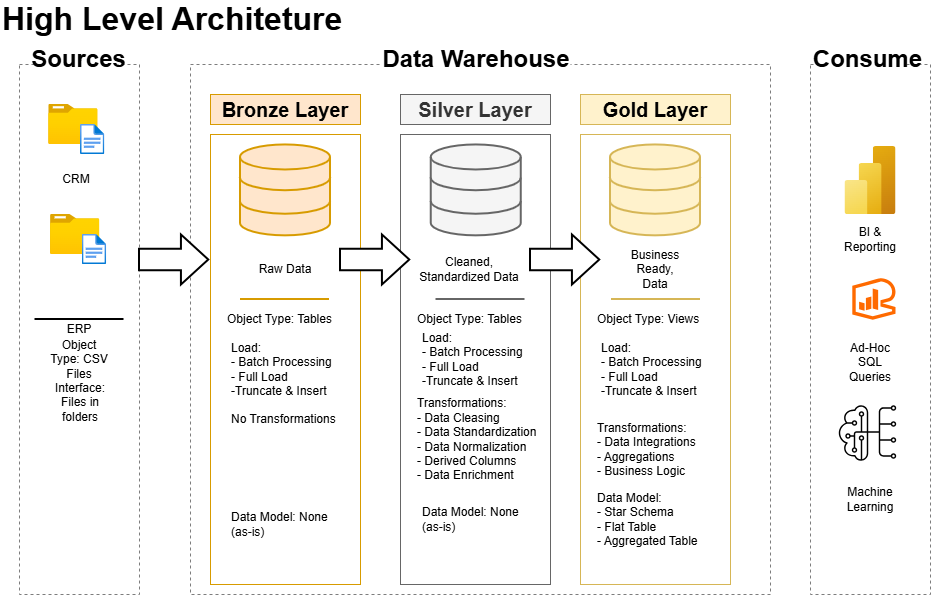

The diagram above was exported from draw.io. Its source (the exported page's mxGraphModel, read from the mxfile embedded in the PNG):
<mxGraphModel dx="1414" dy="777" grid="1" gridSize="10" guides="1" tooltips="1" connect="1" arrows="1" fold="1" page="1" pageScale="1" pageWidth="827" pageHeight="1169" math="0" shadow="0">
  <root>
    <mxCell id="0" />
    <mxCell id="1" parent="0" />
    <mxCell id="2" parent="1" style="rounded=0;whiteSpace=wrap;html=1;fillColor=none;dashed=1;strokeColor=#7D7D7D;" value="ERP" vertex="1">
      <mxGeometry height="530" width="120" x="439" y="340" as="geometry" />
    </mxCell>
    <mxCell id="3" parent="1" style="rounded=0;whiteSpace=wrap;html=1;fillColor=default;strokeColor=none;" value="&lt;font style=&quot;font-size: 24px;&quot;&gt;&lt;b&gt;Sources&lt;/b&gt;&lt;/font&gt;" vertex="1">
      <mxGeometry height="50" width="79" x="458.58" y="310" as="geometry" />
    </mxCell>
    <mxCell id="4" parent="1" style="rounded=0;whiteSpace=wrap;html=1;fillColor=none;dashed=1;strokeColor=#7D7D7D;" value="" vertex="1">
      <mxGeometry height="530" width="580" x="610" y="340" as="geometry" />
    </mxCell>
    <mxCell id="5" parent="1" style="rounded=0;whiteSpace=wrap;html=1;fillColor=default;strokeColor=none;" value="&lt;font style=&quot;font-size: 24px;&quot;&gt;&lt;b&gt;Data Warehouse&lt;/b&gt;&lt;/font&gt;" vertex="1">
      <mxGeometry height="50" width="189.5" x="801" y="310" as="geometry" />
    </mxCell>
    <mxCell id="6" parent="1" style="rounded=0;whiteSpace=wrap;html=1;fillColor=none;dashed=1;strokeColor=#7D7D7D;" value="" vertex="1">
      <mxGeometry height="530" width="120" x="1230" y="340" as="geometry" />
    </mxCell>
    <mxCell id="7" parent="1" style="rounded=0;whiteSpace=wrap;html=1;fillColor=default;strokeColor=none;" value="&lt;font style=&quot;font-size: 24px;&quot;&gt;&lt;b&gt;Consume&lt;/b&gt;&lt;/font&gt;" vertex="1">
      <mxGeometry height="50" width="79" x="1248" y="310" as="geometry" />
    </mxCell>
    <mxCell id="8" parent="1" style="rounded=0;whiteSpace=wrap;html=1;fillColor=#ffe6cc;strokeColor=#d79b00;fontSize=20;" value="&lt;b&gt;Bronze Layer&lt;/b&gt;" vertex="1">
      <mxGeometry height="30" width="150" x="630" y="370" as="geometry" />
    </mxCell>
    <mxCell id="9" parent="1" style="rounded=0;whiteSpace=wrap;html=1;fillColor=none;strokeColor=#d79b00;fontSize=20;" value="" vertex="1">
      <mxGeometry height="450" width="150" x="630" y="410" as="geometry" />
    </mxCell>
    <mxCell id="10" parent="1" style="rounded=0;whiteSpace=wrap;html=1;fillColor=#f5f5f5;strokeColor=#666666;fontSize=20;fontColor=#333333;" value="&lt;b&gt;Silver Layer&lt;/b&gt;" vertex="1">
      <mxGeometry height="30" width="150" x="820" y="370" as="geometry" />
    </mxCell>
    <mxCell id="11" parent="1" style="rounded=0;whiteSpace=wrap;html=1;fillColor=none;strokeColor=#666666;fontSize=20;fontColor=#333333;" value="" vertex="1">
      <mxGeometry height="450" width="150" x="820" y="410" as="geometry" />
    </mxCell>
    <mxCell id="12" parent="1" style="rounded=0;whiteSpace=wrap;html=1;fillColor=#fff2cc;strokeColor=#d6b656;fontSize=20;" value="&lt;b&gt;Gold Layer&lt;/b&gt;" vertex="1">
      <mxGeometry height="30" width="150" x="1000" y="370" as="geometry" />
    </mxCell>
    <mxCell id="13" parent="1" style="rounded=0;whiteSpace=wrap;html=1;fillColor=none;strokeColor=#d6b656;fontSize=20;" value="" vertex="1">
      <mxGeometry height="450" width="150" x="1000" y="410" as="geometry" />
    </mxCell>
    <mxCell id="14" connectable="0" parent="1" style="group" value="" vertex="1">
      <mxGeometry height="50" width="56.14999999999999" x="470" y="490" as="geometry" />
    </mxCell>
    <mxCell id="15" parent="14" style="image;aspect=fixed;html=1;points=[];align=center;fontSize=12;image=img/lib/azure2/general/Folder_Blank.svg;" value="" vertex="1">
      <mxGeometry height="40" width="49.29" as="geometry" />
    </mxCell>
    <mxCell id="16" parent="14" style="image;aspect=fixed;html=1;points=[];align=center;fontSize=12;image=img/lib/azure2/general/File.svg;" value="" vertex="1">
      <mxGeometry height="30" width="24.35" x="31.799999999999997" y="20" as="geometry" />
    </mxCell>
    <mxCell id="17" connectable="0" parent="1" style="group" value="" vertex="1">
      <mxGeometry height="50" width="56.14999999999999" x="468.2" y="380" as="geometry" />
    </mxCell>
    <mxCell id="18" parent="17" style="image;aspect=fixed;html=1;points=[];align=center;fontSize=12;image=img/lib/azure2/general/Folder_Blank.svg;" value="" vertex="1">
      <mxGeometry height="40" width="49.29" as="geometry" />
    </mxCell>
    <mxCell id="19" parent="17" style="image;aspect=fixed;html=1;points=[];align=center;fontSize=12;image=img/lib/azure2/general/File.svg;" value="" vertex="1">
      <mxGeometry height="30" width="24.35" x="31.799999999999997" y="20" as="geometry" />
    </mxCell>
    <mxCell id="20" parent="1" style="text;html=1;whiteSpace=wrap;strokeColor=none;fillColor=none;align=center;verticalAlign=middle;rounded=0;" value="CRM" vertex="1">
      <mxGeometry height="30" width="60" x="466.28" y="440" as="geometry" />
    </mxCell>
    <mxCell id="21" parent="1" style="line;strokeWidth=2;html=1;" value="" vertex="1">
      <mxGeometry height="10" width="89" x="454.5" y="590" as="geometry" />
    </mxCell>
    <mxCell id="22" parent="1" style="text;html=1;whiteSpace=wrap;strokeColor=none;fillColor=none;align=center;verticalAlign=middle;rounded=0;" value="Object Type: CSV Files" vertex="1">
      <mxGeometry height="30" width="60" x="469" y="620" as="geometry" />
    </mxCell>
    <mxCell id="23" parent="1" style="html=1;verticalLabelPosition=bottom;align=center;labelBackgroundColor=#ffffff;verticalAlign=top;strokeWidth=2;strokeColor=#d79b00;shadow=0;dashed=0;shape=mxgraph.ios7.icons.data;fillColor=#ffe6cc;" value="" vertex="1">
      <mxGeometry height="90.9" width="90" x="660" y="420.45" as="geometry" />
    </mxCell>
    <mxCell id="24" parent="1" style="html=1;verticalLabelPosition=bottom;align=center;labelBackgroundColor=#ffffff;verticalAlign=top;strokeWidth=2;strokeColor=#666666;shadow=0;dashed=0;shape=mxgraph.ios7.icons.data;fillColor=#f5f5f5;fontColor=#333333;" value="" vertex="1">
      <mxGeometry height="90.9" width="90" x="850.75" y="420.45" as="geometry" />
    </mxCell>
    <mxCell id="25" parent="1" style="html=1;verticalLabelPosition=bottom;align=center;labelBackgroundColor=#ffffff;verticalAlign=top;strokeWidth=2;strokeColor=#d6b656;shadow=0;dashed=0;shape=mxgraph.ios7.icons.data;fillColor=#fff2cc;" value="" vertex="1">
      <mxGeometry height="90.9" width="90" x="1030" y="420.45" as="geometry" />
    </mxCell>
    <mxCell id="26" parent="1" style="text;html=1;whiteSpace=wrap;strokeColor=none;fillColor=none;align=center;verticalAlign=middle;rounded=0;" value="Raw Data" vertex="1">
      <mxGeometry height="30" width="60" x="675" y="530.45" as="geometry" />
    </mxCell>
    <mxCell id="27" parent="1" style="text;html=1;whiteSpace=wrap;strokeColor=none;fillColor=none;align=center;verticalAlign=middle;rounded=0;" value="Cleaned, Standardized Data" vertex="1">
      <mxGeometry height="30" width="121.87" x="828.13" y="530.45" as="geometry" />
    </mxCell>
    <mxCell id="28" parent="1" style="text;html=1;whiteSpace=wrap;strokeColor=none;fillColor=none;align=center;verticalAlign=middle;rounded=0;" value="Business Ready, Data" vertex="1">
      <mxGeometry height="30" width="60" x="1045" y="530.45" as="geometry" />
    </mxCell>
    <mxCell id="29" parent="1" style="text;html=1;whiteSpace=wrap;strokeColor=none;fillColor=none;align=center;verticalAlign=middle;rounded=0;" value="Interface: Files in folders&lt;div&gt;&lt;br&gt;&lt;/div&gt;" vertex="1">
      <mxGeometry height="30" width="60" x="470" y="670" as="geometry" />
    </mxCell>
    <mxCell id="30" parent="1" style="shape=mxgraph.arrows.arrow_right;html=1;verticalLabelPosition=bottom;verticalAlign=top;strokeWidth=2;strokeColor=#000000;" value="" vertex="1">
      <mxGeometry height="50" width="69.29" x="559" y="510.45" as="geometry" />
    </mxCell>
    <mxCell id="31" parent="1" style="shape=mxgraph.arrows.arrow_right;html=1;verticalLabelPosition=bottom;verticalAlign=top;strokeWidth=2;strokeColor=#000000;" value="" vertex="1">
      <mxGeometry height="50" width="69.29" x="760" y="510.45" as="geometry" />
    </mxCell>
    <mxCell id="32" parent="1" style="shape=mxgraph.arrows.arrow_right;html=1;verticalLabelPosition=bottom;verticalAlign=top;strokeWidth=2;strokeColor=#000000;" value="" vertex="1">
      <mxGeometry height="50" width="69.29" x="950" y="510.45" as="geometry" />
    </mxCell>
    <mxCell id="33" parent="1" style="line;strokeWidth=2;html=1;fillColor=#ffe6cc;strokeColor=#d79b00;" value="" vertex="1">
      <mxGeometry height="10" width="89" x="660" y="570" as="geometry" />
    </mxCell>
    <mxCell id="34" parent="1" style="line;strokeWidth=2;html=1;fillColor=#f5f5f5;fontColor=#333333;strokeColor=#666666;" value="" vertex="1">
      <mxGeometry height="10" width="89" x="855.5" y="570" as="geometry" />
    </mxCell>
    <mxCell id="35" parent="1" style="line;strokeWidth=2;html=1;fillColor=#fff2cc;strokeColor=#d6b656;" value="" vertex="1">
      <mxGeometry height="10" width="89" x="1031" y="570" as="geometry" />
    </mxCell>
    <mxCell id="36" parent="1" style="text;html=1;whiteSpace=wrap;strokeColor=none;fillColor=none;align=left;verticalAlign=middle;rounded=0;" value="Object Type: Tables" vertex="1">
      <mxGeometry height="30" width="120" x="645" y="580" as="geometry" />
    </mxCell>
    <mxCell id="37" parent="1" style="text;html=1;whiteSpace=wrap;strokeColor=none;fillColor=none;align=left;verticalAlign=middle;rounded=0;" value="Load:&amp;nbsp;&lt;div&gt;- Batch Processing&lt;/div&gt;&lt;div&gt;- Full Load&lt;/div&gt;&lt;div&gt;-&lt;span style=&quot;background-color: transparent; color: light-dark(rgb(0, 0, 0), rgb(255, 255, 255));&quot;&gt;Truncate &amp;amp; Insert&lt;/span&gt;&lt;/div&gt;" vertex="1">
      <mxGeometry height="70" width="111" x="649" y="610" as="geometry" />
    </mxCell>
    <mxCell id="38" parent="1" style="text;html=1;whiteSpace=wrap;strokeColor=none;fillColor=none;align=left;verticalAlign=middle;rounded=0;" value="No Transformations" vertex="1">
      <mxGeometry height="30" width="120" x="649" y="680" as="geometry" />
    </mxCell>
    <mxCell id="39" parent="1" style="text;html=1;whiteSpace=wrap;strokeColor=none;fillColor=none;align=left;verticalAlign=middle;rounded=0;" value="Data Model: None (as-is)" vertex="1">
      <mxGeometry height="30" width="120" x="649" y="785" as="geometry" />
    </mxCell>
    <mxCell id="40" parent="1" style="text;html=1;whiteSpace=wrap;strokeColor=none;fillColor=none;align=left;verticalAlign=middle;rounded=0;" value="Object Type: Tables" vertex="1">
      <mxGeometry height="30" width="120" x="835" y="580" as="geometry" />
    </mxCell>
    <mxCell id="41" parent="1" style="text;html=1;whiteSpace=wrap;strokeColor=none;fillColor=none;align=left;verticalAlign=middle;rounded=0;" value="Object Type: Views" vertex="1">
      <mxGeometry height="30" width="120" x="1015" y="580" as="geometry" />
    </mxCell>
    <mxCell id="42" parent="1" style="text;html=1;whiteSpace=wrap;strokeColor=none;fillColor=none;align=left;verticalAlign=middle;rounded=0;" value="Load:&amp;nbsp;&lt;div&gt;- Batch Processing&lt;/div&gt;&lt;div&gt;- Full Load&lt;/div&gt;&lt;div&gt;-&lt;span style=&quot;background-color: transparent; color: light-dark(rgb(0, 0, 0), rgb(255, 255, 255));&quot;&gt;Truncate &amp;amp; Insert&lt;/span&gt;&lt;/div&gt;" vertex="1">
      <mxGeometry height="70" width="111" x="840.25" y="600" as="geometry" />
    </mxCell>
    <mxCell id="43" parent="1" style="text;html=1;whiteSpace=wrap;strokeColor=none;fillColor=none;align=left;verticalAlign=middle;rounded=0;" value="Load:&amp;nbsp;&lt;div&gt;- Batch Processing&lt;/div&gt;&lt;div&gt;- Full Load&lt;/div&gt;&lt;div&gt;-&lt;span style=&quot;background-color: transparent; color: light-dark(rgb(0, 0, 0), rgb(255, 255, 255));&quot;&gt;Truncate &amp;amp; Insert&lt;/span&gt;&lt;/div&gt;" vertex="1">
      <mxGeometry height="70" width="111" x="1019.29" y="610" as="geometry" />
    </mxCell>
    <mxCell id="44" parent="1" style="text;html=1;whiteSpace=wrap;strokeColor=none;fillColor=none;align=left;verticalAlign=middle;rounded=0;" value="Transformations:&lt;div&gt;- Data Cleasing&lt;/div&gt;&lt;div&gt;- Data Standardization&lt;/div&gt;&lt;div&gt;- Data Normalization&lt;/div&gt;&lt;div&gt;- Derived Columns&lt;/div&gt;&lt;div&gt;- Data Enrichment&lt;/div&gt;" vertex="1">
      <mxGeometry height="70" width="149.75" x="835" y="680" as="geometry" />
    </mxCell>
    <mxCell id="45" parent="1" style="text;html=1;whiteSpace=wrap;strokeColor=none;fillColor=none;align=left;verticalAlign=middle;rounded=0;" value="Transformations:&lt;div&gt;- Data Integrations&lt;/div&gt;&lt;div&gt;- Aggregations&lt;/div&gt;&lt;div&gt;- Business Logic&lt;/div&gt;" vertex="1">
      <mxGeometry height="70" width="149.75" x="1015" y="690" as="geometry" />
    </mxCell>
    <mxCell id="46" parent="1" style="text;html=1;whiteSpace=wrap;strokeColor=none;fillColor=none;align=left;verticalAlign=middle;rounded=0;" value="Data Model: None&lt;div&gt;(as-is)&lt;/div&gt;" vertex="1">
      <mxGeometry height="30" width="129.75" x="840.25" y="780" as="geometry" />
    </mxCell>
    <mxCell id="47" parent="1" style="text;html=1;whiteSpace=wrap;strokeColor=none;fillColor=none;align=left;verticalAlign=middle;rounded=0;" value="Data Model:&lt;div&gt;- Star Schema&lt;/div&gt;&lt;div&gt;- Flat Table&lt;/div&gt;&lt;div&gt;- Aggregated Table&lt;/div&gt;" vertex="1">
      <mxGeometry height="30" width="129.75" x="1015" y="780" as="geometry" />
    </mxCell>
    <mxCell id="48" parent="1" style="image;aspect=fixed;html=1;points=[];align=center;fontSize=12;image=img/lib/azure2/analytics/Power_BI_Embedded.svg;" value="" vertex="1">
      <mxGeometry height="68" width="51" x="1264.5" y="422" as="geometry" />
    </mxCell>
    <mxCell id="49" parent="1" style="points=[];aspect=fixed;html=1;align=center;shadow=0;dashed=0;fillColor=#FF6A00;strokeColor=none;shape=mxgraph.alibaba_cloud.assettech;" value="" vertex="1">
      <mxGeometry height="41.699999999999996" width="43.199999999999996" x="1272.3" y="554.15" as="geometry" />
    </mxCell>
    <mxCell id="50" parent="1" style="text;html=1;whiteSpace=wrap;strokeColor=none;fillColor=none;align=center;verticalAlign=middle;rounded=0;" value="BI &amp;amp; Reporting" vertex="1">
      <mxGeometry height="30" width="60" x="1260" y="500" as="geometry" />
    </mxCell>
    <mxCell id="51" parent="1" style="text;html=1;whiteSpace=wrap;strokeColor=none;fillColor=none;align=center;verticalAlign=middle;rounded=0;" value="Ad-Hoc SQL Queries&lt;div&gt;&lt;br&gt;&lt;/div&gt;" vertex="1">
      <mxGeometry height="30" width="60" x="1260" y="630" as="geometry" />
    </mxCell>
    <mxCell id="52" parent="1" style="text;html=1;whiteSpace=wrap;strokeColor=none;fillColor=none;align=center;verticalAlign=middle;rounded=0;" value="&lt;div&gt;Machine Learning&lt;/div&gt;" vertex="1">
      <mxGeometry height="30" width="60" x="1260" y="760" as="geometry" />
    </mxCell>
    <mxCell id="53" parent="1" style="text;html=1;whiteSpace=wrap;strokeColor=none;fillColor=none;align=left;verticalAlign=middle;rounded=0;fontSize=32;" value="&lt;b&gt;High Level Architeture&lt;/b&gt;" vertex="1">
      <mxGeometry height="30" width="450" x="420" y="280" as="geometry" />
    </mxCell>
    <mxCell id="54" parent="1" style="shape=image;html=1;verticalAlign=top;verticalLabelPosition=bottom;labelBackgroundColor=#ffffff;imageAspect=0;aspect=fixed;image=https://icons.diagrams.net/assets/carbon-pictograms/1/Deep_Learning_02.svg" value="" vertex="1">
      <mxGeometry height="64" width="64" x="1255.5" y="678" as="geometry" />
    </mxCell>
  </root>
</mxGraphModel>